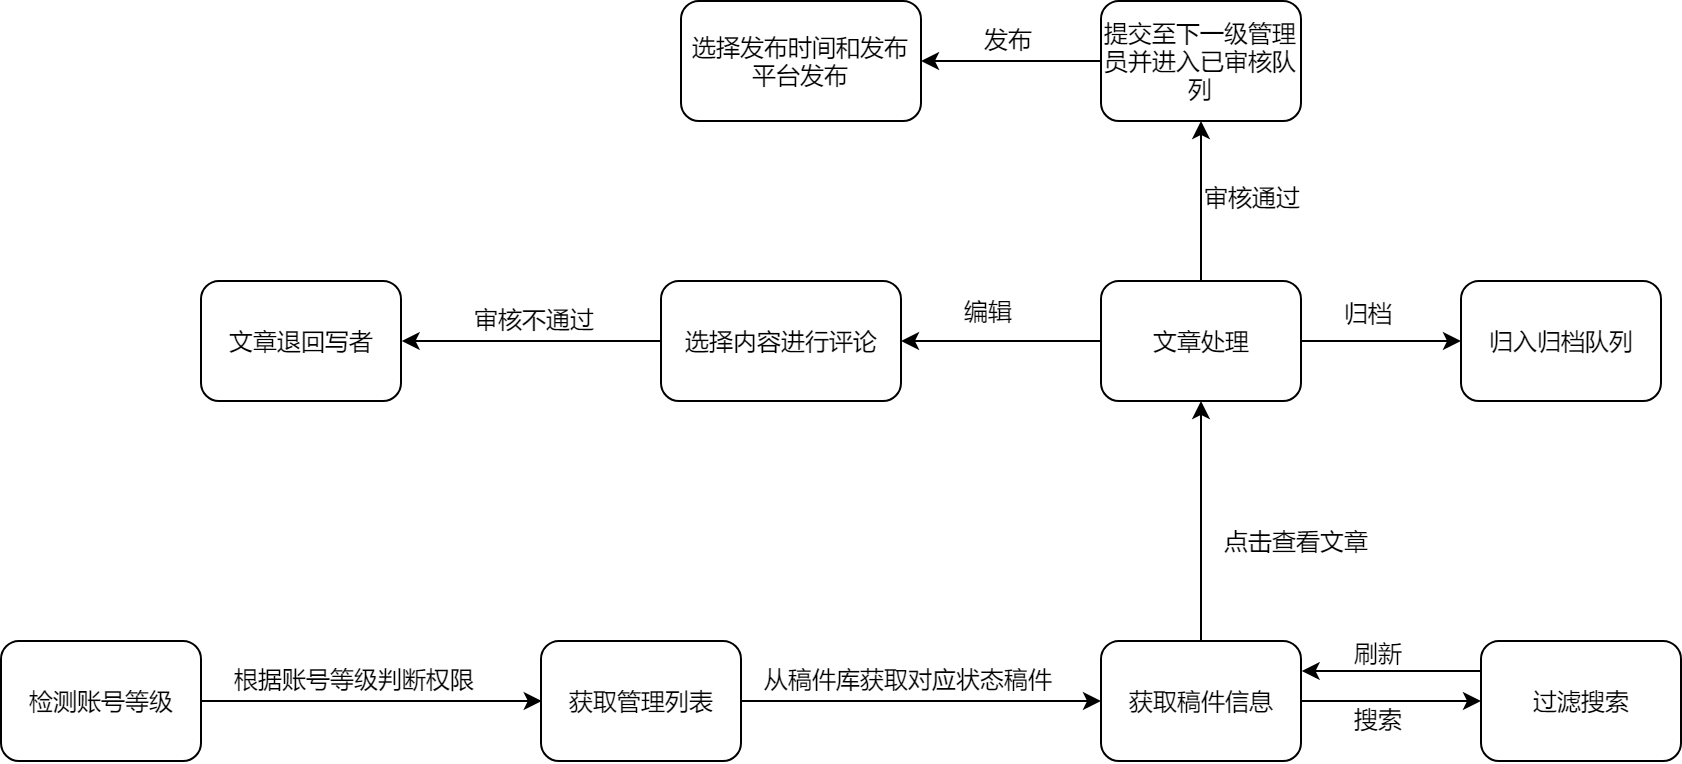

The diagram above was exported from draw.io. Its source (the exported page's mxGraphModel, read from the mxfile embedded in the PNG):
<mxGraphModel dx="893" dy="660" grid="1" gridSize="10" guides="1" tooltips="1" connect="1" arrows="1" fold="1" page="1" pageScale="1" pageWidth="827" pageHeight="1169" math="0" shadow="0">
  <root>
    <mxCell id="0" />
    <mxCell id="1" parent="0" />
    <mxCell id="tALjxmtl_QlfxuPl-_zF-3" style="edgeStyle=orthogonalEdgeStyle;rounded=0;orthogonalLoop=1;jettySize=auto;html=1;exitX=1;exitY=0.5;exitDx=0;exitDy=0;entryX=0;entryY=0.5;entryDx=0;entryDy=0;" parent="1" source="tALjxmtl_QlfxuPl-_zF-1" target="tALjxmtl_QlfxuPl-_zF-2" edge="1">
      <mxGeometry relative="1" as="geometry" />
    </mxCell>
    <mxCell id="tALjxmtl_QlfxuPl-_zF-1" value="检测账号等级" style="rounded=1;whiteSpace=wrap;html=1;" parent="1" vertex="1">
      <mxGeometry x="30" y="420" width="100" height="60" as="geometry" />
    </mxCell>
    <mxCell id="tALjxmtl_QlfxuPl-_zF-5" style="edgeStyle=orthogonalEdgeStyle;rounded=0;orthogonalLoop=1;jettySize=auto;html=1;exitX=1;exitY=0.5;exitDx=0;exitDy=0;" parent="1" source="tALjxmtl_QlfxuPl-_zF-2" target="tALjxmtl_QlfxuPl-_zF-4" edge="1">
      <mxGeometry relative="1" as="geometry" />
    </mxCell>
    <mxCell id="tALjxmtl_QlfxuPl-_zF-2" value="获取管理列表" style="rounded=1;whiteSpace=wrap;html=1;" parent="1" vertex="1">
      <mxGeometry x="300" y="420" width="100" height="60" as="geometry" />
    </mxCell>
    <mxCell id="tALjxmtl_QlfxuPl-_zF-12" value="" style="edgeStyle=orthogonalEdgeStyle;rounded=0;orthogonalLoop=1;jettySize=auto;html=1;" parent="1" source="tALjxmtl_QlfxuPl-_zF-4" target="tALjxmtl_QlfxuPl-_zF-11" edge="1">
      <mxGeometry relative="1" as="geometry" />
    </mxCell>
    <mxCell id="tALjxmtl_QlfxuPl-_zF-14" value="" style="edgeStyle=orthogonalEdgeStyle;rounded=0;orthogonalLoop=1;jettySize=auto;html=1;" parent="1" source="tALjxmtl_QlfxuPl-_zF-4" target="tALjxmtl_QlfxuPl-_zF-13" edge="1">
      <mxGeometry relative="1" as="geometry" />
    </mxCell>
    <mxCell id="tALjxmtl_QlfxuPl-_zF-4" value="获取稿件信息" style="rounded=1;whiteSpace=wrap;html=1;" parent="1" vertex="1">
      <mxGeometry x="580" y="420" width="100" height="60" as="geometry" />
    </mxCell>
    <mxCell id="tALjxmtl_QlfxuPl-_zF-15" style="edgeStyle=orthogonalEdgeStyle;rounded=0;orthogonalLoop=1;jettySize=auto;html=1;exitX=0;exitY=0.25;exitDx=0;exitDy=0;entryX=1;entryY=0.25;entryDx=0;entryDy=0;" parent="1" source="tALjxmtl_QlfxuPl-_zF-13" target="tALjxmtl_QlfxuPl-_zF-4" edge="1">
      <mxGeometry relative="1" as="geometry" />
    </mxCell>
    <mxCell id="tALjxmtl_QlfxuPl-_zF-13" value="过滤搜索" style="rounded=1;whiteSpace=wrap;html=1;" parent="1" vertex="1">
      <mxGeometry x="770" y="420" width="100" height="60" as="geometry" />
    </mxCell>
    <mxCell id="tALjxmtl_QlfxuPl-_zF-18" value="" style="edgeStyle=orthogonalEdgeStyle;rounded=0;orthogonalLoop=1;jettySize=auto;html=1;" parent="1" source="tALjxmtl_QlfxuPl-_zF-11" target="tALjxmtl_QlfxuPl-_zF-17" edge="1">
      <mxGeometry relative="1" as="geometry" />
    </mxCell>
    <mxCell id="tALjxmtl_QlfxuPl-_zF-32" value="" style="edgeStyle=orthogonalEdgeStyle;rounded=0;orthogonalLoop=1;jettySize=auto;html=1;" parent="1" source="tALjxmtl_QlfxuPl-_zF-11" target="tALjxmtl_QlfxuPl-_zF-31" edge="1">
      <mxGeometry relative="1" as="geometry" />
    </mxCell>
    <mxCell id="tALjxmtl_QlfxuPl-_zF-39" value="" style="edgeStyle=orthogonalEdgeStyle;rounded=0;orthogonalLoop=1;jettySize=auto;html=1;" parent="1" source="tALjxmtl_QlfxuPl-_zF-11" target="tALjxmtl_QlfxuPl-_zF-38" edge="1">
      <mxGeometry relative="1" as="geometry" />
    </mxCell>
    <mxCell id="tALjxmtl_QlfxuPl-_zF-11" value="文章处理" style="rounded=1;whiteSpace=wrap;html=1;" parent="1" vertex="1">
      <mxGeometry x="580" y="240" width="100" height="60" as="geometry" />
    </mxCell>
    <mxCell id="tALjxmtl_QlfxuPl-_zF-38" value="归入归档队列" style="rounded=1;whiteSpace=wrap;html=1;" parent="1" vertex="1">
      <mxGeometry x="760" y="240" width="100" height="60" as="geometry" />
    </mxCell>
    <mxCell id="tALjxmtl_QlfxuPl-_zF-35" value="" style="edgeStyle=orthogonalEdgeStyle;rounded=0;orthogonalLoop=1;jettySize=auto;html=1;" parent="1" source="tALjxmtl_QlfxuPl-_zF-31" target="tALjxmtl_QlfxuPl-_zF-34" edge="1">
      <mxGeometry relative="1" as="geometry" />
    </mxCell>
    <mxCell id="tALjxmtl_QlfxuPl-_zF-31" value="提交至下一级管理员并进入已审核队列" style="rounded=1;whiteSpace=wrap;html=1;" parent="1" vertex="1">
      <mxGeometry x="580" y="100" width="100" height="60" as="geometry" />
    </mxCell>
    <mxCell id="tALjxmtl_QlfxuPl-_zF-34" value="选择发布时间和发布平台发布" style="rounded=1;whiteSpace=wrap;html=1;" parent="1" vertex="1">
      <mxGeometry x="370" y="100" width="120" height="60" as="geometry" />
    </mxCell>
    <mxCell id="tALjxmtl_QlfxuPl-_zF-29" style="edgeStyle=orthogonalEdgeStyle;rounded=0;orthogonalLoop=1;jettySize=auto;html=1;exitX=0;exitY=0.5;exitDx=0;exitDy=0;entryX=1;entryY=0.5;entryDx=0;entryDy=0;" parent="1" source="tALjxmtl_QlfxuPl-_zF-17" target="tALjxmtl_QlfxuPl-_zF-23" edge="1">
      <mxGeometry relative="1" as="geometry" />
    </mxCell>
    <mxCell id="tALjxmtl_QlfxuPl-_zF-17" value="选择内容进行评论" style="rounded=1;whiteSpace=wrap;html=1;" parent="1" vertex="1">
      <mxGeometry x="360" y="240" width="120" height="60" as="geometry" />
    </mxCell>
    <mxCell id="tALjxmtl_QlfxuPl-_zF-23" value="文章退回写者" style="rounded=1;whiteSpace=wrap;html=1;" parent="1" vertex="1">
      <mxGeometry x="130" y="240" width="100" height="60" as="geometry" />
    </mxCell>
    <mxCell id="tALjxmtl_QlfxuPl-_zF-6" value="根据账号等级判断权限" style="text;html=1;resizable=0;points=[];autosize=1;align=left;verticalAlign=top;spacingTop=-4;" parent="1" vertex="1">
      <mxGeometry x="145" y="430" width="140" height="20" as="geometry" />
    </mxCell>
    <mxCell id="tALjxmtl_QlfxuPl-_zF-8" value="从稿件库获取对应状态稿件" style="text;html=1;resizable=0;points=[];autosize=1;align=left;verticalAlign=top;spacingTop=-4;" parent="1" vertex="1">
      <mxGeometry x="410" y="430" width="160" height="20" as="geometry" />
    </mxCell>
    <mxCell id="tALjxmtl_QlfxuPl-_zF-20" value="编辑" style="text;html=1;resizable=0;points=[];autosize=1;align=left;verticalAlign=top;spacingTop=-4;" parent="1" vertex="1">
      <mxGeometry x="510" y="246" width="40" height="20" as="geometry" />
    </mxCell>
    <mxCell id="tALjxmtl_QlfxuPl-_zF-30" value="审核不通过" style="text;html=1;resizable=0;points=[];autosize=1;align=left;verticalAlign=top;spacingTop=-4;" parent="1" vertex="1">
      <mxGeometry x="265" y="250" width="80" height="20" as="geometry" />
    </mxCell>
    <mxCell id="tALjxmtl_QlfxuPl-_zF-33" value="审核通过" style="text;html=1;resizable=0;points=[];autosize=1;align=left;verticalAlign=top;spacingTop=-4;" parent="1" vertex="1">
      <mxGeometry x="630" y="189" width="60" height="20" as="geometry" />
    </mxCell>
    <mxCell id="tALjxmtl_QlfxuPl-_zF-36" value="发布" style="text;html=1;resizable=0;points=[];autosize=1;align=left;verticalAlign=top;spacingTop=-4;" parent="1" vertex="1">
      <mxGeometry x="520" y="110" width="40" height="20" as="geometry" />
    </mxCell>
    <mxCell id="tALjxmtl_QlfxuPl-_zF-40" value="归档" style="text;html=1;resizable=0;points=[];autosize=1;align=left;verticalAlign=top;spacingTop=-4;" parent="1" vertex="1">
      <mxGeometry x="700" y="247" width="40" height="20" as="geometry" />
    </mxCell>
    <mxCell id="tALjxmtl_QlfxuPl-_zF-41" value="点击查看文章" style="text;html=1;resizable=0;points=[];autosize=1;align=left;verticalAlign=top;spacingTop=-4;" parent="1" vertex="1">
      <mxGeometry x="640" y="361" width="90" height="20" as="geometry" />
    </mxCell>
    <mxCell id="tALjxmtl_QlfxuPl-_zF-45" value="搜索" style="text;html=1;resizable=0;points=[];autosize=1;align=left;verticalAlign=top;spacingTop=-4;" parent="1" vertex="1">
      <mxGeometry x="705" y="450" width="40" height="20" as="geometry" />
    </mxCell>
    <mxCell id="tALjxmtl_QlfxuPl-_zF-46" value="刷新" style="text;html=1;resizable=0;points=[];autosize=1;align=left;verticalAlign=top;spacingTop=-4;" parent="1" vertex="1">
      <mxGeometry x="705" y="417" width="40" height="20" as="geometry" />
    </mxCell>
  </root>
</mxGraphModel>